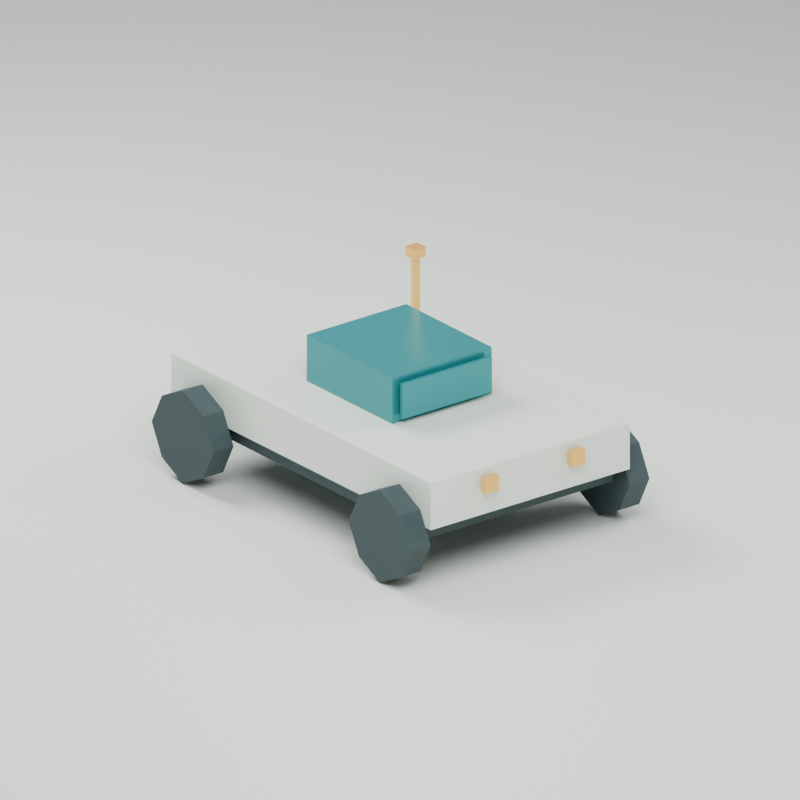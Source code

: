 # Source: rf2-rover.blend  (saved by Blender 5.2.44; exported with 4.5.12 LTS)
import bpy
from mathutils import Matrix  # noqa: F401  (used for matrix-valued properties, if any)

bpy.ops.wm.read_factory_settings(use_empty=True)
scene = bpy.context.scene
scene.name = 'Scene'

# ---- materials (node trees are filled in below, after node groups)
mat_rf2_brass = bpy.data.materials.new('RF2_Brass')
mat_rf2_brass.diffuse_color = (0.95, 0.54, 0.13, 1.0)
mat_rf2_porcelain = bpy.data.materials.new('RF2_Porcelain')
mat_rf2_porcelain.diffuse_color = (0.79, 0.85, 0.77, 1.0)
mat_rf2_teal = bpy.data.materials.new('RF2_Teal')
mat_rf2_teal.diffuse_color = (0.02, 0.25, 0.28, 1.0)
mat_rf2_charcoal = bpy.data.materials.new('RF2_Charcoal')
mat_rf2_charcoal.diffuse_color = (0.035, 0.06, 0.065, 1.0)
mat_studio_ground = bpy.data.materials.new('Studio_Ground')

# ---- material node trees
mat_rf2_brass.use_nodes = True; mat_rf2_brass.node_tree.nodes.clear()
_N = mat_rf2_brass.node_tree.nodes; _L = mat_rf2_brass.node_tree.links
n0 = _N.new('ShaderNodeBsdfPrincipled'); n0.name = 'Principled BSDF'; n0.location = (10, 300)
n0.inputs[0].default_value = (0.95, 0.54, 0.13, 1.0)
n0.inputs[1].default_value = 0.6
n0.inputs[2].default_value = 0.3
n0.inputs[10].default_value = 0.005
n1 = _N.new('ShaderNodeOutputMaterial'); n1.name = 'Material Output'; n1.location = (300, 300)
_L.new(n0.outputs[0], n1.inputs[0])
n1.is_active_output = True
mat_rf2_porcelain.use_nodes = True; mat_rf2_porcelain.node_tree.nodes.clear()
_N = mat_rf2_porcelain.node_tree.nodes; _L = mat_rf2_porcelain.node_tree.links
n0 = _N.new('ShaderNodeBsdfPrincipled'); n0.name = 'Principled BSDF'; n0.location = (10, 300)
n0.inputs[0].default_value = (0.79, 0.85, 0.77, 1.0)
n0.inputs[1].default_value = 0.18
n0.inputs[2].default_value = 0.38
n0.inputs[10].default_value = 0.005
n1 = _N.new('ShaderNodeOutputMaterial'); n1.name = 'Material Output'; n1.location = (300, 300)
_L.new(n0.outputs[0], n1.inputs[0])
n1.is_active_output = True
mat_rf2_teal.use_nodes = True; mat_rf2_teal.node_tree.nodes.clear()
_N = mat_rf2_teal.node_tree.nodes; _L = mat_rf2_teal.node_tree.links
n0 = _N.new('ShaderNodeBsdfPrincipled'); n0.name = 'Principled BSDF'; n0.location = (10, 300)
n0.inputs[0].default_value = (0.02, 0.25, 0.28, 1.0)
n0.inputs[1].default_value = 0.35
n0.inputs[2].default_value = 0.28
n0.inputs[10].default_value = 0.005
n1 = _N.new('ShaderNodeOutputMaterial'); n1.name = 'Material Output'; n1.location = (300, 300)
_L.new(n0.outputs[0], n1.inputs[0])
n1.is_active_output = True
mat_rf2_charcoal.use_nodes = True; mat_rf2_charcoal.node_tree.nodes.clear()
_N = mat_rf2_charcoal.node_tree.nodes; _L = mat_rf2_charcoal.node_tree.links
n0 = _N.new('ShaderNodeBsdfPrincipled'); n0.name = 'Principled BSDF'; n0.location = (10, 300)
n0.inputs[0].default_value = (0.035, 0.06, 0.065, 1.0)
n0.inputs[1].default_value = 0.1
n0.inputs[2].default_value = 0.65
n0.inputs[10].default_value = 0.005
n1 = _N.new('ShaderNodeOutputMaterial'); n1.name = 'Material Output'; n1.location = (300, 300)
_L.new(n0.outputs[0], n1.inputs[0])
n1.is_active_output = True
mat_studio_ground.use_nodes = True; mat_studio_ground.node_tree.nodes.clear()
_N = mat_studio_ground.node_tree.nodes; _L = mat_studio_ground.node_tree.links
n0 = _N.new('ShaderNodeBsdfPrincipled'); n0.name = 'Principled BSDF'; n0.location = (-200, 100)
n0.inputs[0].default_value = (0.7, 0.75, 0.7, 1.0)
n0.inputs[2].default_value = 0.86
n0.inputs[10].default_value = 0.005
n1 = _N.new('ShaderNodeOutputMaterial'); n1.name = 'Material Output'; n1.location = (200, 100)
_L.new(n0.outputs[0], n1.inputs[0])
n1.is_active_output = True

# ---- world
world_rf2_studioworld = bpy.data.worlds.new('RF2_StudioWorld'); scene.world = world_rf2_studioworld
world_rf2_studioworld.use_nodes = True; world_rf2_studioworld.node_tree.nodes.clear()
_N = world_rf2_studioworld.node_tree.nodes; _L = world_rf2_studioworld.node_tree.links
n0 = _N.new('ShaderNodeBackground'); n0.name = 'Background'; n0.location = (-200, 100)
n0.inputs[0].default_value = (0.8, 0.84, 0.8, 1.0)
n0.inputs[1].default_value = 0.4
n1 = _N.new('ShaderNodeOutputWorld'); n1.name = 'World Output'; n1.location = (200, 100)
_L.new(n0.outputs[0], n1.inputs[0])
n1.is_active_output = True

# ---- cameras
cam_rf2_presentationcamera = bpy.data.cameras.new('RF2_PresentationCamera')
cam_rf2_presentationcamera.type = 'ORTHO'
cam_rf2_presentationcamera.ortho_scale = 3.8

# ---- lights
light_key = bpy.data.lights.new('Key', 'AREA')
light_key.energy = 650.0
light_key.shape = 'DISK'
light_key.size = 5.0
light_fill = bpy.data.lights.new('Fill', 'AREA')
light_fill.energy = 180.0
light_fill.shape = 'DISK'
light_fill.size = 4.0
light_rim = bpy.data.lights.new('Rim', 'AREA')
light_rim.energy = 420.0
light_rim.shape = 'DISK'
light_rim.size = 3.0

# ---- meshes
me_antenna_mesh = bpy.data.meshes.new('antenna_mesh')
me_antenna_mesh.from_pydata([(-0.33, -0.31, 0.56), (-0.33, -0.34, 0.56), (-0.33, -0.31, 1.04), (-0.33, -0.34, 1.04), (-0.36, -0.31, 0.56), (-0.36, -0.34, 0.56), (-0.36, -0.31, 1.04), (-0.36, -0.34, 1.04)], [], [(5, 4, 0), (5, 0, 1), (7, 3, 2), (7, 2, 6), (5, 1, 3), (5, 3, 7), (1, 0, 2), (1, 2, 3), (0, 4, 6), (0, 6, 2), (4, 5, 7), (4, 7, 6)])
me_antenna_mesh.materials.append(mat_rf2_brass)
me_antenna_mesh.update()
me_antenna_cap_mesh = bpy.data.meshes.new('antenna_cap_mesh')
me_antenna_cap_mesh.from_pydata([(-0.31, -0.29, 1.04), (-0.31, -0.36, 1.04), (-0.31, -0.29, 1.09), (-0.31, -0.36, 1.09), (-0.38, -0.29, 1.04), (-0.38, -0.36, 1.04), (-0.38, -0.29, 1.09), (-0.38, -0.36, 1.09)], [], [(5, 4, 0), (5, 0, 1), (7, 3, 2), (7, 2, 6), (5, 1, 3), (5, 3, 7), (1, 0, 2), (1, 2, 3), (0, 4, 6), (0, 6, 2), (4, 5, 7), (4, 7, 6)])
me_antenna_cap_mesh.materials.append(mat_rf2_brass)
me_antenna_cap_mesh.update()
me_body_mesh = bpy.data.meshes.new('body_mesh')
me_body_mesh.from_pydata([(0.6, -1.0, 0.32), (0.6, 1.0, 0.32), (0.6, -1.0, 0.56), (0.6, 1.0, 0.56), (-0.6, -1.0, 0.32), (-0.6, 1.0, 0.32), (-0.6, -1.0, 0.56), (-0.6, 1.0, 0.56)], [], [(4, 5, 1), (4, 1, 0), (6, 2, 3), (6, 3, 7), (4, 0, 2), (4, 2, 6), (0, 1, 3), (0, 3, 2), (1, 5, 7), (1, 7, 3), (5, 4, 6), (5, 6, 7)])
me_body_mesh.materials.append(mat_rf2_porcelain)
me_body_mesh.update()
me_cabin_mesh = bpy.data.meshes.new('cabin_mesh')
me_cabin_mesh.from_pydata([(0.3, -0.34, 0.56), (0.3, 0.32, 0.56), (0.3, -0.34, 0.8), (0.3, 0.32, 0.8), (-0.3, -0.34, 0.56), (-0.3, 0.32, 0.56), (-0.3, -0.34, 0.8), (-0.3, 0.32, 0.8)], [], [(4, 5, 1), (4, 1, 0), (6, 2, 3), (6, 3, 7), (4, 0, 2), (4, 2, 6), (0, 1, 3), (0, 3, 2), (1, 5, 7), (1, 7, 3), (5, 4, 6), (5, 6, 7)])
me_cabin_mesh.materials.append(mat_rf2_teal)
me_cabin_mesh.update()
me_chassis_mesh = bpy.data.meshes.new('chassis_mesh')
me_chassis_mesh.from_pydata([(0.56, -0.92, 0.24), (0.56, 0.92, 0.24), (0.56, -0.92, 0.36), (0.56, 0.92, 0.36), (-0.56, -0.92, 0.24), (-0.56, 0.92, 0.24), (-0.56, -0.92, 0.36), (-0.56, 0.92, 0.36)], [], [(4, 5, 1), (4, 1, 0), (6, 2, 3), (6, 3, 7), (4, 0, 2), (4, 2, 6), (0, 1, 3), (0, 3, 2), (1, 5, 7), (1, 7, 3), (5, 4, 6), (5, 6, 7)])
me_chassis_mesh.materials.append(mat_rf2_charcoal)
me_chassis_mesh.update()
me_eye_left_mesh = bpy.data.meshes.new('eye_left_mesh')
me_eye_left_mesh.from_pydata([(-0.22, 1.01, 0.44), (-0.22, 1.04, 0.44), (-0.22, 1.01, 0.52), (-0.22, 1.04, 0.52), (-0.3, 1.01, 0.44), (-0.3, 1.04, 0.44), (-0.3, 1.01, 0.52), (-0.3, 1.04, 0.52)], [], [(4, 5, 1), (4, 1, 0), (6, 2, 3), (6, 3, 7), (4, 0, 2), (4, 2, 6), (0, 1, 3), (0, 3, 2), (1, 5, 7), (1, 7, 3), (5, 4, 6), (5, 6, 7)])
me_eye_left_mesh.materials.append(mat_rf2_brass)
me_eye_left_mesh.update()
me_eye_right_mesh = bpy.data.meshes.new('eye_right_mesh')
me_eye_right_mesh.from_pydata([(0.22, 1.01, 0.44), (0.22, 1.04, 0.44), (0.22, 1.01, 0.52), (0.22, 1.04, 0.52), (0.3, 1.01, 0.44), (0.3, 1.04, 0.44), (0.3, 1.01, 0.52), (0.3, 1.04, 0.52)], [], [(0, 1, 5), (0, 5, 4), (2, 6, 7), (2, 7, 3), (0, 4, 6), (0, 6, 2), (4, 5, 7), (4, 7, 6), (5, 1, 3), (5, 3, 7), (1, 0, 2), (1, 2, 3)])
me_eye_right_mesh.materials.append(mat_rf2_brass)
me_eye_right_mesh.update()
me_wheel_left_front_mesh = bpy.data.meshes.new('wheel_left_front_mesh')
me_wheel_left_front_mesh.from_pydata([(-0.6, 0.76, 0.0), (-0.6, 0.6, 0.08), (-0.6, 0.92, 0.08), (-0.6, 0.52, 0.24), (-0.6, 1.0, 0.24), (-0.6, 0.6, 0.4), (-0.6, 0.92, 0.4), (-0.6, 0.76, 0.48), (-0.72, 0.76, 0.0), (-0.72, 0.6, 0.08), (-0.72, 0.92, 0.08), (-0.72, 0.52, 0.24), (-0.72, 1.0, 0.24), (-0.72, 0.6, 0.4), (-0.72, 0.92, 0.4), (-0.72, 0.76, 0.48)], [], [(12, 15, 14), (4, 6, 7), (12, 13, 15), (4, 7, 5), (12, 11, 13), (4, 5, 3), (12, 9, 11), (4, 3, 1), (12, 8, 9), (4, 1, 0), (12, 10, 8), (4, 0, 2), (12, 14, 6), (12, 6, 4), (14, 15, 7), (14, 7, 6), (15, 13, 5), (15, 5, 7), (13, 11, 3), (13, 3, 5), (11, 9, 1), (11, 1, 3), (9, 8, 0), (9, 0, 1), (8, 10, 2), (8, 2, 0), (10, 12, 4), (10, 4, 2)])
me_wheel_left_front_mesh.materials.append(mat_rf2_charcoal)
me_wheel_left_front_mesh.update()
me_wheel_left_rear_mesh = bpy.data.meshes.new('wheel_left_rear_mesh')
me_wheel_left_rear_mesh.from_pydata([(-0.6, -0.76, 0.0), (-0.6, -0.6, 0.08), (-0.6, -0.92, 0.08), (-0.6, -0.52, 0.24), (-0.6, -1.0, 0.24), (-0.6, -0.6, 0.4), (-0.6, -0.92, 0.4), (-0.6, -0.76, 0.48), (-0.72, -0.76, 0.0), (-0.72, -0.6, 0.08), (-0.72, -0.92, 0.08), (-0.72, -0.52, 0.24), (-0.72, -1.0, 0.24), (-0.72, -0.6, 0.4), (-0.72, -0.92, 0.4), (-0.72, -0.76, 0.48)], [], [(11, 15, 13), (3, 5, 7), (11, 14, 15), (3, 7, 6), (11, 12, 14), (3, 6, 4), (11, 10, 12), (3, 4, 2), (11, 8, 10), (3, 2, 0), (11, 9, 8), (3, 0, 1), (11, 13, 5), (11, 5, 3), (13, 15, 7), (13, 7, 5), (15, 14, 6), (15, 6, 7), (14, 12, 4), (14, 4, 6), (12, 10, 2), (12, 2, 4), (10, 8, 0), (10, 0, 2), (8, 9, 1), (8, 1, 0), (9, 11, 3), (9, 3, 1)])
me_wheel_left_rear_mesh.materials.append(mat_rf2_charcoal)
me_wheel_left_rear_mesh.update()
me_wheel_right_front_mesh = bpy.data.meshes.new('wheel_right_front_mesh')
me_wheel_right_front_mesh.from_pydata([(0.6, 0.76, 0.0), (0.6, 0.6, 0.08), (0.6, 0.92, 0.08), (0.6, 0.52, 0.24), (0.6, 1.0, 0.24), (0.6, 0.6, 0.4), (0.6, 0.92, 0.4), (0.6, 0.76, 0.48), (0.72, 0.76, 0.0), (0.72, 0.6, 0.08), (0.72, 0.92, 0.08), (0.72, 0.52, 0.24), (0.72, 1.0, 0.24), (0.72, 0.6, 0.4), (0.72, 0.92, 0.4), (0.72, 0.76, 0.48)], [], [(4, 7, 6), (12, 14, 15), (4, 5, 7), (12, 15, 13), (4, 3, 5), (12, 13, 11), (4, 1, 3), (12, 11, 9), (4, 0, 1), (12, 9, 8), (4, 2, 0), (12, 8, 10), (4, 6, 14), (4, 14, 12), (6, 7, 15), (6, 15, 14), (7, 5, 13), (7, 13, 15), (5, 3, 11), (5, 11, 13), (3, 1, 9), (3, 9, 11), (1, 0, 8), (1, 8, 9), (0, 2, 10), (0, 10, 8), (2, 4, 12), (2, 12, 10)])
me_wheel_right_front_mesh.materials.append(mat_rf2_charcoal)
me_wheel_right_front_mesh.update()
me_wheel_right_rear_mesh = bpy.data.meshes.new('wheel_right_rear_mesh')
me_wheel_right_rear_mesh.from_pydata([(0.6, -0.76, 0.0), (0.6, -0.6, 0.08), (0.6, -0.92, 0.08), (0.6, -0.52, 0.24), (0.6, -1.0, 0.24), (0.6, -0.6, 0.4), (0.6, -0.92, 0.4), (0.6, -0.76, 0.48), (0.72, -0.76, 0.0), (0.72, -0.6, 0.08), (0.72, -0.92, 0.08), (0.72, -0.52, 0.24), (0.72, -1.0, 0.24), (0.72, -0.6, 0.4), (0.72, -0.92, 0.4), (0.72, -0.76, 0.48)], [], [(3, 7, 5), (11, 13, 15), (3, 6, 7), (11, 15, 14), (3, 4, 6), (11, 14, 12), (3, 2, 4), (11, 12, 10), (3, 0, 2), (11, 10, 8), (3, 1, 0), (11, 8, 9), (3, 5, 13), (3, 13, 11), (5, 7, 15), (5, 15, 13), (7, 6, 14), (7, 14, 15), (6, 4, 12), (6, 12, 14), (4, 2, 10), (4, 10, 12), (2, 0, 8), (2, 8, 10), (0, 1, 9), (0, 9, 8), (1, 3, 11), (1, 11, 9)])
me_wheel_right_rear_mesh.materials.append(mat_rf2_charcoal)
me_wheel_right_rear_mesh.update()
me_windscreen_mesh = bpy.data.meshes.new('windscreen_mesh')
me_windscreen_mesh.from_pydata([(0.27, 0.34, 0.59), (0.27, 0.36, 0.59), (0.27, 0.34, 0.77), (0.27, 0.36, 0.77), (-0.27, 0.34, 0.59), (-0.27, 0.36, 0.59), (-0.27, 0.34, 0.77), (-0.27, 0.36, 0.77)], [], [(4, 5, 1), (4, 1, 0), (6, 2, 3), (6, 3, 7), (4, 0, 2), (4, 2, 6), (0, 1, 3), (0, 3, 2), (1, 5, 7), (1, 7, 3), (5, 4, 6), (5, 6, 7)])
me_windscreen_mesh.materials.append(mat_rf2_teal)
me_windscreen_mesh.update()
me_plane = bpy.data.meshes.new('Plane')
me_plane.from_pydata([(-100.0, -100.0, 0.0), (100.0, -100.0, 0.0), (-100.0, 100.0, 0.0), (100.0, 100.0, 0.0)], [], [(0, 1, 3, 2)])
_uv = me_plane.uv_layers.new(name='UVMap')
_uv.uv.foreach_set('vector', [0.0, 0.0, 1.0, 0.0, 1.0, 1.0, 0.0, 1.0])
me_plane.materials.append(mat_studio_ground)
me_plane.update()

# ---- objects
ob_antenna = bpy.data.objects.new('antenna', me_antenna_mesh)
ob_antenna_cap = bpy.data.objects.new('antenna_cap', me_antenna_cap_mesh)
ob_body = bpy.data.objects.new('body', me_body_mesh)
ob_cabin = bpy.data.objects.new('cabin', me_cabin_mesh)
ob_chassis = bpy.data.objects.new('chassis', me_chassis_mesh)
ob_eye_left = bpy.data.objects.new('eye_left', me_eye_left_mesh)
ob_eye_right = bpy.data.objects.new('eye_right', me_eye_right_mesh)
ob_wheel_left_front = bpy.data.objects.new('wheel_left_front', me_wheel_left_front_mesh)
ob_wheel_left_rear = bpy.data.objects.new('wheel_left_rear', me_wheel_left_rear_mesh)
ob_wheel_right_front = bpy.data.objects.new('wheel_right_front', me_wheel_right_front_mesh)
ob_wheel_right_rear = bpy.data.objects.new('wheel_right_rear', me_wheel_right_rear_mesh)
ob_windscreen = bpy.data.objects.new('windscreen', me_windscreen_mesh)
ob_studio_only_ground = bpy.data.objects.new('STUDIO_ONLY_GROUND', me_plane)
ob_key = bpy.data.objects.new('Key', light_key)
ob_fill = bpy.data.objects.new('Fill', light_fill)
ob_rim = bpy.data.objects.new('Rim', light_rim)
ob_rf2_presentationcamera = bpy.data.objects.new('RF2_PresentationCamera', cam_rf2_presentationcamera)

# ---- transforms, parenting, visibility, modifiers, constraints
ob_antenna.location = (0.0, 0.0, 0.0)
ob_antenna.rotation_mode = 'QUATERNION'
ob_antenna.rotation_quaternion = (1.0, 0.0, 0.0, 0.0)
ob_antenna_cap.location = (0.0, 0.0, 0.0)
ob_antenna_cap.rotation_mode = 'QUATERNION'
ob_antenna_cap.rotation_quaternion = (1.0, 0.0, 0.0, 0.0)
ob_body.location = (0.0, 0.0, 0.0)
ob_body.rotation_mode = 'QUATERNION'
ob_body.rotation_quaternion = (1.0, 0.0, 0.0, 0.0)
ob_cabin.location = (0.0, 0.0, 0.0)
ob_cabin.rotation_mode = 'QUATERNION'
ob_cabin.rotation_quaternion = (1.0, 0.0, 0.0, 0.0)
ob_chassis.location = (0.0, 0.0, 0.0)
ob_chassis.rotation_mode = 'QUATERNION'
ob_chassis.rotation_quaternion = (1.0, 0.0, 0.0, 0.0)
ob_eye_left.location = (0.0, 0.0, 0.0)
ob_eye_left.rotation_mode = 'QUATERNION'
ob_eye_left.rotation_quaternion = (1.0, 0.0, 0.0, 0.0)
ob_eye_right.location = (0.0, 0.0, 0.0)
ob_eye_right.rotation_mode = 'QUATERNION'
ob_eye_right.rotation_quaternion = (1.0, 0.0, 0.0, 0.0)
ob_wheel_left_front.location = (0.0, 0.0, 0.0)
ob_wheel_left_front.rotation_mode = 'QUATERNION'
ob_wheel_left_front.rotation_quaternion = (1.0, 0.0, 0.0, 0.0)
ob_wheel_left_rear.location = (0.0, 0.0, 0.0)
ob_wheel_left_rear.rotation_mode = 'QUATERNION'
ob_wheel_left_rear.rotation_quaternion = (1.0, 0.0, 0.0, 0.0)
ob_wheel_right_front.location = (0.0, 0.0, 0.0)
ob_wheel_right_front.rotation_mode = 'QUATERNION'
ob_wheel_right_front.rotation_quaternion = (1.0, 0.0, 0.0, 0.0)
ob_wheel_right_rear.location = (0.0, 0.0, 0.0)
ob_wheel_right_rear.rotation_mode = 'QUATERNION'
ob_wheel_right_rear.rotation_quaternion = (1.0, 0.0, 0.0, 0.0)
ob_windscreen.location = (0.0, 0.0, 0.0)
ob_windscreen.rotation_mode = 'QUATERNION'
ob_windscreen.rotation_quaternion = (1.0, 0.0, 0.0, 0.0)
ob_studio_only_ground.location = (0.0, 0.0, -0.006)
ob_key.location = (3.0, 4.0, 6.0)
ob_key.rotation_euler = (0.7289, 1.124e-07, 2.498)
ob_fill.location = (-4.0, 2.0, 4.0)
ob_fill.rotation_euler = (0.893, -2.92e-08, -2.034)
ob_rim.location = (1.0, -4.0, 5.0)
ob_rim.rotation_euler = (0.7308, 1.463e-08, 0.245)
ob_rf2_presentationcamera.location = (3.6, 4.6, 3.0)
ob_rf2_presentationcamera.rotation_euler = (1.166, 3.193e-08, 2.478)

# ---- collection membership
scene.collection.objects.link(ob_antenna)
scene.collection.objects.link(ob_antenna_cap)
scene.collection.objects.link(ob_body)
scene.collection.objects.link(ob_cabin)
scene.collection.objects.link(ob_chassis)
scene.collection.objects.link(ob_eye_left)
scene.collection.objects.link(ob_eye_right)
scene.collection.objects.link(ob_wheel_left_front)
scene.collection.objects.link(ob_wheel_left_rear)
scene.collection.objects.link(ob_wheel_right_front)
scene.collection.objects.link(ob_wheel_right_rear)
scene.collection.objects.link(ob_windscreen)
scene.collection.objects.link(ob_studio_only_ground)
scene.collection.objects.link(ob_key)
scene.collection.objects.link(ob_fill)
scene.collection.objects.link(ob_rim)
scene.collection.objects.link(ob_rf2_presentationcamera)

# ---- scene / render settings (as saved in the file)
scene.camera = ob_rf2_presentationcamera
scene.frame_start = 1; scene.frame_end = 250; scene.frame_set(1)
scene.render.engine = 'CYCLES'
scene.render.resolution_x = 600
scene.render.resolution_y = 600
scene.render.bake_bias = 0.0
scene.render.bake_samples = 0
scene.render.compositor_device = 'GPU'
scene.cycles.samples = 24
scene.eevee.use_volume_custom_range = False
scene.eevee.fast_gi_thickness_near = 0.1
scene.eevee.fast_gi_thickness_far = 0.0
scene.eevee.ray_tracing_options.screen_trace_thickness = 0.1
bpy.context.view_layer.update()
